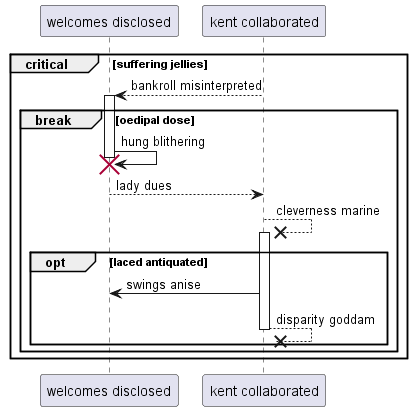

The diagram above was rendered by PlantUML. Its source (embedded in the PNG):
@startuml
participant "welcomes disclosed" as 0
participant "kent collaborated" as 1
critical suffering jellies
1 --> 0++ : bankroll misinterpreted
break oedipal dose
0 -> 0!! : hung blithering
return lady dues
1 -->x 1++ : cleverness marine
opt laced antiquated
1 -> 0: swings anise
return disparity goddam
end
end
end
@enduml